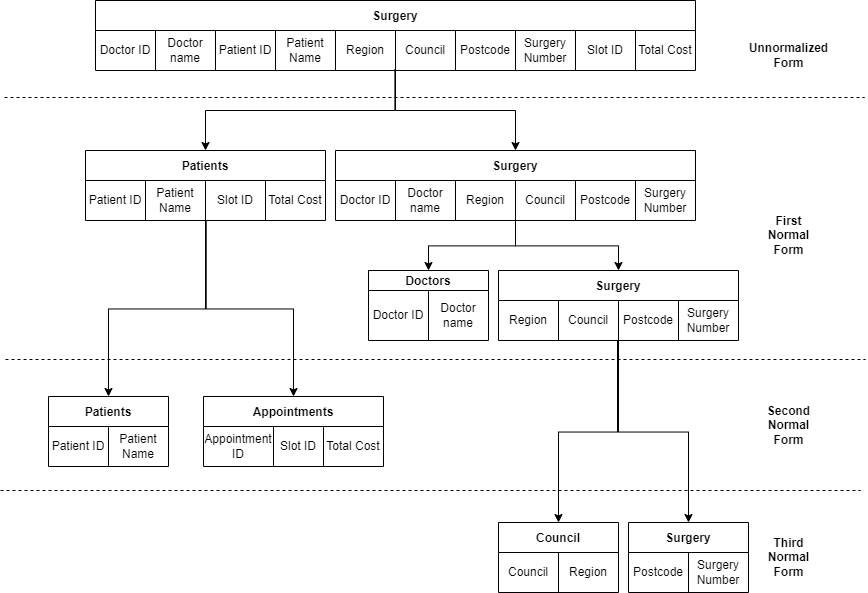

The diagram above was exported from draw.io. Its source (the exported page's mxGraphModel, read from the mxfile embedded in the PNG):
<mxGraphModel dx="2053" dy="780" grid="1" gridSize="10" guides="1" tooltips="1" connect="1" arrows="1" fold="1" page="1" pageScale="1" pageWidth="850" pageHeight="1100" math="0" shadow="0">
  <root>
    <mxCell id="0" />
    <mxCell id="1" parent="0" />
    <mxCell id="syyWxm-SO2CClwFn2Q_S-1" value="Surgery" style="shape=table;startSize=30;container=1;collapsible=0;childLayout=tableLayout;fontStyle=1;align=center;" parent="1" vertex="1">
      <mxGeometry x="90" y="10" width="600" height="70" as="geometry" />
    </mxCell>
    <mxCell id="syyWxm-SO2CClwFn2Q_S-2" value="" style="shape=tableRow;horizontal=0;startSize=0;swimlaneHead=0;swimlaneBody=0;top=0;left=0;bottom=0;right=0;collapsible=0;dropTarget=0;fillColor=none;points=[[0,0.5],[1,0.5]];portConstraint=eastwest;" parent="syyWxm-SO2CClwFn2Q_S-1" vertex="1">
      <mxGeometry y="30" width="600" height="40" as="geometry" />
    </mxCell>
    <mxCell id="syyWxm-SO2CClwFn2Q_S-3" value="Doctor ID" style="shape=partialRectangle;html=1;whiteSpace=wrap;connectable=0;fillColor=none;top=0;left=0;bottom=0;right=0;overflow=hidden;" parent="syyWxm-SO2CClwFn2Q_S-2" vertex="1">
      <mxGeometry width="60" height="40" as="geometry">
        <mxRectangle width="60" height="40" as="alternateBounds" />
      </mxGeometry>
    </mxCell>
    <mxCell id="syyWxm-SO2CClwFn2Q_S-4" value="Doctor name" style="shape=partialRectangle;html=1;whiteSpace=wrap;connectable=0;fillColor=none;top=0;left=0;bottom=0;right=0;overflow=hidden;" parent="syyWxm-SO2CClwFn2Q_S-2" vertex="1">
      <mxGeometry x="60" width="60" height="40" as="geometry">
        <mxRectangle width="60" height="40" as="alternateBounds" />
      </mxGeometry>
    </mxCell>
    <mxCell id="syyWxm-SO2CClwFn2Q_S-5" value="Patient ID" style="shape=partialRectangle;html=1;whiteSpace=wrap;connectable=0;fillColor=none;top=0;left=0;bottom=0;right=0;overflow=hidden;" parent="syyWxm-SO2CClwFn2Q_S-2" vertex="1">
      <mxGeometry x="120" width="60" height="40" as="geometry">
        <mxRectangle width="60" height="40" as="alternateBounds" />
      </mxGeometry>
    </mxCell>
    <mxCell id="syyWxm-SO2CClwFn2Q_S-40" value="Patient Name" style="shape=partialRectangle;html=1;whiteSpace=wrap;connectable=0;fillColor=none;top=0;left=0;bottom=0;right=0;overflow=hidden;" parent="syyWxm-SO2CClwFn2Q_S-2" vertex="1">
      <mxGeometry x="180" width="60" height="40" as="geometry">
        <mxRectangle width="60" height="40" as="alternateBounds" />
      </mxGeometry>
    </mxCell>
    <mxCell id="syyWxm-SO2CClwFn2Q_S-45" value="Region" style="shape=partialRectangle;html=1;whiteSpace=wrap;connectable=0;fillColor=none;top=0;left=0;bottom=0;right=0;overflow=hidden;" parent="syyWxm-SO2CClwFn2Q_S-2" vertex="1">
      <mxGeometry x="240" width="60" height="40" as="geometry">
        <mxRectangle width="60" height="40" as="alternateBounds" />
      </mxGeometry>
    </mxCell>
    <mxCell id="syyWxm-SO2CClwFn2Q_S-50" value="Council" style="shape=partialRectangle;html=1;whiteSpace=wrap;connectable=0;fillColor=none;top=0;left=0;bottom=0;right=0;overflow=hidden;" parent="syyWxm-SO2CClwFn2Q_S-2" vertex="1">
      <mxGeometry x="300" width="60" height="40" as="geometry">
        <mxRectangle width="60" height="40" as="alternateBounds" />
      </mxGeometry>
    </mxCell>
    <mxCell id="syyWxm-SO2CClwFn2Q_S-55" value="Postcode" style="shape=partialRectangle;html=1;whiteSpace=wrap;connectable=0;fillColor=none;top=0;left=0;bottom=0;right=0;overflow=hidden;" parent="syyWxm-SO2CClwFn2Q_S-2" vertex="1">
      <mxGeometry x="360" width="60" height="40" as="geometry">
        <mxRectangle width="60" height="40" as="alternateBounds" />
      </mxGeometry>
    </mxCell>
    <mxCell id="syyWxm-SO2CClwFn2Q_S-70" value="Surgery Number" style="shape=partialRectangle;html=1;whiteSpace=wrap;connectable=0;fillColor=none;top=0;left=0;bottom=0;right=0;overflow=hidden;" parent="syyWxm-SO2CClwFn2Q_S-2" vertex="1">
      <mxGeometry x="420" width="60" height="40" as="geometry">
        <mxRectangle width="60" height="40" as="alternateBounds" />
      </mxGeometry>
    </mxCell>
    <mxCell id="syyWxm-SO2CClwFn2Q_S-60" value="Slot ID" style="shape=partialRectangle;html=1;whiteSpace=wrap;connectable=0;fillColor=none;top=0;left=0;bottom=0;right=0;overflow=hidden;" parent="syyWxm-SO2CClwFn2Q_S-2" vertex="1">
      <mxGeometry x="480" width="60" height="40" as="geometry">
        <mxRectangle width="60" height="40" as="alternateBounds" />
      </mxGeometry>
    </mxCell>
    <mxCell id="syyWxm-SO2CClwFn2Q_S-65" value="Total Cost" style="shape=partialRectangle;html=1;whiteSpace=wrap;connectable=0;fillColor=none;top=0;left=0;bottom=0;right=0;overflow=hidden;" parent="syyWxm-SO2CClwFn2Q_S-2" vertex="1">
      <mxGeometry x="540" width="60" height="40" as="geometry">
        <mxRectangle width="60" height="40" as="alternateBounds" />
      </mxGeometry>
    </mxCell>
    <mxCell id="syyWxm-SO2CClwFn2Q_S-75" value="Patients" style="shape=table;startSize=30;container=1;collapsible=0;childLayout=tableLayout;fontStyle=1;align=center;" parent="1" vertex="1">
      <mxGeometry x="80" y="160" width="240" height="70" as="geometry" />
    </mxCell>
    <mxCell id="syyWxm-SO2CClwFn2Q_S-76" value="" style="shape=tableRow;horizontal=0;startSize=0;swimlaneHead=0;swimlaneBody=0;top=0;left=0;bottom=0;right=0;collapsible=0;dropTarget=0;fillColor=none;points=[[0,0.5],[1,0.5]];portConstraint=eastwest;" parent="syyWxm-SO2CClwFn2Q_S-75" vertex="1">
      <mxGeometry y="30" width="240" height="40" as="geometry" />
    </mxCell>
    <mxCell id="syyWxm-SO2CClwFn2Q_S-79" value="Patient ID" style="shape=partialRectangle;html=1;whiteSpace=wrap;connectable=0;fillColor=none;top=0;left=0;bottom=0;right=0;overflow=hidden;" parent="syyWxm-SO2CClwFn2Q_S-76" vertex="1">
      <mxGeometry width="60" height="40" as="geometry">
        <mxRectangle width="60" height="40" as="alternateBounds" />
      </mxGeometry>
    </mxCell>
    <mxCell id="syyWxm-SO2CClwFn2Q_S-80" value="Patient Name" style="shape=partialRectangle;html=1;whiteSpace=wrap;connectable=0;fillColor=none;top=0;left=0;bottom=0;right=0;overflow=hidden;" parent="syyWxm-SO2CClwFn2Q_S-76" vertex="1">
      <mxGeometry x="60" width="60" height="40" as="geometry">
        <mxRectangle width="60" height="40" as="alternateBounds" />
      </mxGeometry>
    </mxCell>
    <mxCell id="syyWxm-SO2CClwFn2Q_S-85" value="Slot ID" style="shape=partialRectangle;html=1;whiteSpace=wrap;connectable=0;fillColor=none;top=0;left=0;bottom=0;right=0;overflow=hidden;" parent="syyWxm-SO2CClwFn2Q_S-76" vertex="1">
      <mxGeometry x="120" width="60" height="40" as="geometry">
        <mxRectangle width="60" height="40" as="alternateBounds" />
      </mxGeometry>
    </mxCell>
    <mxCell id="syyWxm-SO2CClwFn2Q_S-86" value="Total Cost" style="shape=partialRectangle;html=1;whiteSpace=wrap;connectable=0;fillColor=none;top=0;left=0;bottom=0;right=0;overflow=hidden;" parent="syyWxm-SO2CClwFn2Q_S-76" vertex="1">
      <mxGeometry x="180" width="60" height="40" as="geometry">
        <mxRectangle width="60" height="40" as="alternateBounds" />
      </mxGeometry>
    </mxCell>
    <mxCell id="syyWxm-SO2CClwFn2Q_S-87" value="Surgery" style="shape=table;startSize=30;container=1;collapsible=0;childLayout=tableLayout;fontStyle=1;align=center;" parent="1" vertex="1">
      <mxGeometry x="330" y="160" width="360" height="70" as="geometry" />
    </mxCell>
    <mxCell id="syyWxm-SO2CClwFn2Q_S-88" value="" style="shape=tableRow;horizontal=0;startSize=0;swimlaneHead=0;swimlaneBody=0;top=0;left=0;bottom=0;right=0;collapsible=0;dropTarget=0;fillColor=none;points=[[0,0.5],[1,0.5]];portConstraint=eastwest;" parent="syyWxm-SO2CClwFn2Q_S-87" vertex="1">
      <mxGeometry y="30" width="360" height="40" as="geometry" />
    </mxCell>
    <mxCell id="syyWxm-SO2CClwFn2Q_S-89" value="Doctor ID" style="shape=partialRectangle;html=1;whiteSpace=wrap;connectable=0;fillColor=none;top=0;left=0;bottom=0;right=0;overflow=hidden;" parent="syyWxm-SO2CClwFn2Q_S-88" vertex="1">
      <mxGeometry width="60" height="40" as="geometry">
        <mxRectangle width="60" height="40" as="alternateBounds" />
      </mxGeometry>
    </mxCell>
    <mxCell id="syyWxm-SO2CClwFn2Q_S-90" value="Doctor name" style="shape=partialRectangle;html=1;whiteSpace=wrap;connectable=0;fillColor=none;top=0;left=0;bottom=0;right=0;overflow=hidden;" parent="syyWxm-SO2CClwFn2Q_S-88" vertex="1">
      <mxGeometry x="60" width="60" height="40" as="geometry">
        <mxRectangle width="60" height="40" as="alternateBounds" />
      </mxGeometry>
    </mxCell>
    <mxCell id="syyWxm-SO2CClwFn2Q_S-93" value="Region" style="shape=partialRectangle;html=1;whiteSpace=wrap;connectable=0;fillColor=none;top=0;left=0;bottom=0;right=0;overflow=hidden;" parent="syyWxm-SO2CClwFn2Q_S-88" vertex="1">
      <mxGeometry x="120" width="60" height="40" as="geometry">
        <mxRectangle width="60" height="40" as="alternateBounds" />
      </mxGeometry>
    </mxCell>
    <mxCell id="syyWxm-SO2CClwFn2Q_S-94" value="Council" style="shape=partialRectangle;html=1;whiteSpace=wrap;connectable=0;fillColor=none;top=0;left=0;bottom=0;right=0;overflow=hidden;" parent="syyWxm-SO2CClwFn2Q_S-88" vertex="1">
      <mxGeometry x="180" width="60" height="40" as="geometry">
        <mxRectangle width="60" height="40" as="alternateBounds" />
      </mxGeometry>
    </mxCell>
    <mxCell id="syyWxm-SO2CClwFn2Q_S-95" value="Postcode" style="shape=partialRectangle;html=1;whiteSpace=wrap;connectable=0;fillColor=none;top=0;left=0;bottom=0;right=0;overflow=hidden;" parent="syyWxm-SO2CClwFn2Q_S-88" vertex="1">
      <mxGeometry x="240" width="60" height="40" as="geometry">
        <mxRectangle width="60" height="40" as="alternateBounds" />
      </mxGeometry>
    </mxCell>
    <mxCell id="syyWxm-SO2CClwFn2Q_S-96" value="Surgery Number" style="shape=partialRectangle;html=1;whiteSpace=wrap;connectable=0;fillColor=none;top=0;left=0;bottom=0;right=0;overflow=hidden;" parent="syyWxm-SO2CClwFn2Q_S-88" vertex="1">
      <mxGeometry x="300" width="60" height="40" as="geometry">
        <mxRectangle width="60" height="40" as="alternateBounds" />
      </mxGeometry>
    </mxCell>
    <mxCell id="syyWxm-SO2CClwFn2Q_S-107" value="Doctors" style="shape=table;startSize=20;container=1;collapsible=0;childLayout=tableLayout;fontStyle=1;align=center;" parent="1" vertex="1">
      <mxGeometry x="363" y="280" width="120" height="70" as="geometry" />
    </mxCell>
    <mxCell id="syyWxm-SO2CClwFn2Q_S-108" value="" style="shape=tableRow;horizontal=0;startSize=0;swimlaneHead=0;swimlaneBody=0;top=0;left=0;bottom=0;right=0;collapsible=0;dropTarget=0;fillColor=none;points=[[0,0.5],[1,0.5]];portConstraint=eastwest;" parent="syyWxm-SO2CClwFn2Q_S-107" vertex="1">
      <mxGeometry y="20" width="120" height="50" as="geometry" />
    </mxCell>
    <mxCell id="syyWxm-SO2CClwFn2Q_S-109" value="Doctor ID" style="shape=partialRectangle;html=1;whiteSpace=wrap;connectable=0;fillColor=none;top=0;left=0;bottom=0;right=0;overflow=hidden;" parent="syyWxm-SO2CClwFn2Q_S-108" vertex="1">
      <mxGeometry width="60" height="50" as="geometry">
        <mxRectangle width="60" height="50" as="alternateBounds" />
      </mxGeometry>
    </mxCell>
    <mxCell id="syyWxm-SO2CClwFn2Q_S-110" value="Doctor name" style="shape=partialRectangle;html=1;whiteSpace=wrap;connectable=0;fillColor=none;top=0;left=0;bottom=0;right=0;overflow=hidden;" parent="syyWxm-SO2CClwFn2Q_S-108" vertex="1">
      <mxGeometry x="60" width="60" height="50" as="geometry">
        <mxRectangle width="60" height="50" as="alternateBounds" />
      </mxGeometry>
    </mxCell>
    <mxCell id="syyWxm-SO2CClwFn2Q_S-115" value="Surgery" style="shape=table;startSize=30;container=1;collapsible=0;childLayout=tableLayout;fontStyle=1;align=center;" parent="1" vertex="1">
      <mxGeometry x="493" y="280" width="240" height="70" as="geometry" />
    </mxCell>
    <mxCell id="syyWxm-SO2CClwFn2Q_S-116" value="" style="shape=tableRow;horizontal=0;startSize=0;swimlaneHead=0;swimlaneBody=0;top=0;left=0;bottom=0;right=0;collapsible=0;dropTarget=0;fillColor=none;points=[[0,0.5],[1,0.5]];portConstraint=eastwest;" parent="syyWxm-SO2CClwFn2Q_S-115" vertex="1">
      <mxGeometry y="30" width="240" height="40" as="geometry" />
    </mxCell>
    <mxCell id="syyWxm-SO2CClwFn2Q_S-119" value="Region" style="shape=partialRectangle;html=1;whiteSpace=wrap;connectable=0;fillColor=none;top=0;left=0;bottom=0;right=0;overflow=hidden;" parent="syyWxm-SO2CClwFn2Q_S-116" vertex="1">
      <mxGeometry width="60" height="40" as="geometry">
        <mxRectangle width="60" height="40" as="alternateBounds" />
      </mxGeometry>
    </mxCell>
    <mxCell id="syyWxm-SO2CClwFn2Q_S-120" value="Council" style="shape=partialRectangle;html=1;whiteSpace=wrap;connectable=0;fillColor=none;top=0;left=0;bottom=0;right=0;overflow=hidden;" parent="syyWxm-SO2CClwFn2Q_S-116" vertex="1">
      <mxGeometry x="60" width="60" height="40" as="geometry">
        <mxRectangle width="60" height="40" as="alternateBounds" />
      </mxGeometry>
    </mxCell>
    <mxCell id="syyWxm-SO2CClwFn2Q_S-121" value="Postcode" style="shape=partialRectangle;html=1;whiteSpace=wrap;connectable=0;fillColor=none;top=0;left=0;bottom=0;right=0;overflow=hidden;" parent="syyWxm-SO2CClwFn2Q_S-116" vertex="1">
      <mxGeometry x="120" width="60" height="40" as="geometry">
        <mxRectangle width="60" height="40" as="alternateBounds" />
      </mxGeometry>
    </mxCell>
    <mxCell id="syyWxm-SO2CClwFn2Q_S-122" value="Surgery Number" style="shape=partialRectangle;html=1;whiteSpace=wrap;connectable=0;fillColor=none;top=0;left=0;bottom=0;right=0;overflow=hidden;" parent="syyWxm-SO2CClwFn2Q_S-116" vertex="1">
      <mxGeometry x="180" width="60" height="40" as="geometry">
        <mxRectangle width="60" height="40" as="alternateBounds" />
      </mxGeometry>
    </mxCell>
    <mxCell id="syyWxm-SO2CClwFn2Q_S-129" value="Patients" style="shape=table;startSize=30;container=1;collapsible=0;childLayout=tableLayout;fontStyle=1;align=center;" parent="1" vertex="1">
      <mxGeometry x="43" y="406" width="120" height="70" as="geometry" />
    </mxCell>
    <mxCell id="syyWxm-SO2CClwFn2Q_S-130" value="" style="shape=tableRow;horizontal=0;startSize=0;swimlaneHead=0;swimlaneBody=0;top=0;left=0;bottom=0;right=0;collapsible=0;dropTarget=0;fillColor=none;points=[[0,0.5],[1,0.5]];portConstraint=eastwest;" parent="syyWxm-SO2CClwFn2Q_S-129" vertex="1">
      <mxGeometry y="30" width="120" height="40" as="geometry" />
    </mxCell>
    <mxCell id="syyWxm-SO2CClwFn2Q_S-131" value="Patient ID" style="shape=partialRectangle;html=1;whiteSpace=wrap;connectable=0;fillColor=none;top=0;left=0;bottom=0;right=0;overflow=hidden;" parent="syyWxm-SO2CClwFn2Q_S-130" vertex="1">
      <mxGeometry width="60" height="40" as="geometry">
        <mxRectangle width="60" height="40" as="alternateBounds" />
      </mxGeometry>
    </mxCell>
    <mxCell id="syyWxm-SO2CClwFn2Q_S-132" value="Patient Name" style="shape=partialRectangle;html=1;whiteSpace=wrap;connectable=0;fillColor=none;top=0;left=0;bottom=0;right=0;overflow=hidden;" parent="syyWxm-SO2CClwFn2Q_S-130" vertex="1">
      <mxGeometry x="60" width="60" height="40" as="geometry">
        <mxRectangle width="60" height="40" as="alternateBounds" />
      </mxGeometry>
    </mxCell>
    <mxCell id="syyWxm-SO2CClwFn2Q_S-135" value="Appointments" style="shape=table;startSize=30;container=1;collapsible=0;childLayout=tableLayout;fontStyle=1;align=center;" parent="1" vertex="1">
      <mxGeometry x="198" y="406" width="180" height="70" as="geometry" />
    </mxCell>
    <mxCell id="syyWxm-SO2CClwFn2Q_S-136" value="" style="shape=tableRow;horizontal=0;startSize=0;swimlaneHead=0;swimlaneBody=0;top=0;left=0;bottom=0;right=0;collapsible=0;dropTarget=0;fillColor=none;points=[[0,0.5],[1,0.5]];portConstraint=eastwest;" parent="syyWxm-SO2CClwFn2Q_S-135" vertex="1">
      <mxGeometry y="30" width="180" height="40" as="geometry" />
    </mxCell>
    <mxCell id="syyWxm-SO2CClwFn2Q_S-137" value="Appointment ID" style="shape=partialRectangle;html=1;whiteSpace=wrap;connectable=0;fillColor=none;top=0;left=0;bottom=0;right=0;overflow=hidden;" parent="syyWxm-SO2CClwFn2Q_S-136" vertex="1">
      <mxGeometry width="70" height="40" as="geometry">
        <mxRectangle width="70" height="40" as="alternateBounds" />
      </mxGeometry>
    </mxCell>
    <mxCell id="syyWxm-SO2CClwFn2Q_S-139" value="Slot ID" style="shape=partialRectangle;html=1;whiteSpace=wrap;connectable=0;fillColor=none;top=0;left=0;bottom=0;right=0;overflow=hidden;" parent="syyWxm-SO2CClwFn2Q_S-136" vertex="1">
      <mxGeometry x="70" width="50" height="40" as="geometry">
        <mxRectangle width="50" height="40" as="alternateBounds" />
      </mxGeometry>
    </mxCell>
    <mxCell id="syyWxm-SO2CClwFn2Q_S-140" value="Total Cost" style="shape=partialRectangle;html=1;whiteSpace=wrap;connectable=0;fillColor=none;top=0;left=0;bottom=0;right=0;overflow=hidden;" parent="syyWxm-SO2CClwFn2Q_S-136" vertex="1">
      <mxGeometry x="120" width="60" height="40" as="geometry">
        <mxRectangle width="60" height="40" as="alternateBounds" />
      </mxGeometry>
    </mxCell>
    <mxCell id="syyWxm-SO2CClwFn2Q_S-164" value="Council" style="shape=table;startSize=30;container=1;collapsible=0;childLayout=tableLayout;fontStyle=1;align=center;" parent="1" vertex="1">
      <mxGeometry x="493" y="532" width="120" height="70" as="geometry" />
    </mxCell>
    <mxCell id="syyWxm-SO2CClwFn2Q_S-165" value="" style="shape=tableRow;horizontal=0;startSize=0;swimlaneHead=0;swimlaneBody=0;top=0;left=0;bottom=0;right=0;collapsible=0;dropTarget=0;fillColor=none;points=[[0,0.5],[1,0.5]];portConstraint=eastwest;" parent="syyWxm-SO2CClwFn2Q_S-164" vertex="1">
      <mxGeometry y="30" width="120" height="40" as="geometry" />
    </mxCell>
    <mxCell id="syyWxm-SO2CClwFn2Q_S-166" value="Council" style="shape=partialRectangle;html=1;whiteSpace=wrap;connectable=0;fillColor=none;top=0;left=0;bottom=0;right=0;overflow=hidden;" parent="syyWxm-SO2CClwFn2Q_S-165" vertex="1">
      <mxGeometry width="60" height="40" as="geometry">
        <mxRectangle width="60" height="40" as="alternateBounds" />
      </mxGeometry>
    </mxCell>
    <mxCell id="syyWxm-SO2CClwFn2Q_S-167" value="Region" style="shape=partialRectangle;html=1;whiteSpace=wrap;connectable=0;fillColor=none;top=0;left=0;bottom=0;right=0;overflow=hidden;" parent="syyWxm-SO2CClwFn2Q_S-165" vertex="1">
      <mxGeometry x="60" width="60" height="40" as="geometry">
        <mxRectangle width="60" height="40" as="alternateBounds" />
      </mxGeometry>
    </mxCell>
    <mxCell id="syyWxm-SO2CClwFn2Q_S-170" value="Surgery" style="shape=table;startSize=30;container=1;collapsible=0;childLayout=tableLayout;fontStyle=1;align=center;" parent="1" vertex="1">
      <mxGeometry x="623" y="532" width="120" height="70" as="geometry" />
    </mxCell>
    <mxCell id="syyWxm-SO2CClwFn2Q_S-171" value="" style="shape=tableRow;horizontal=0;startSize=0;swimlaneHead=0;swimlaneBody=0;top=0;left=0;bottom=0;right=0;collapsible=0;dropTarget=0;fillColor=none;points=[[0,0.5],[1,0.5]];portConstraint=eastwest;" parent="syyWxm-SO2CClwFn2Q_S-170" vertex="1">
      <mxGeometry y="30" width="120" height="40" as="geometry" />
    </mxCell>
    <mxCell id="syyWxm-SO2CClwFn2Q_S-174" value="Postcode" style="shape=partialRectangle;html=1;whiteSpace=wrap;connectable=0;fillColor=none;top=0;left=0;bottom=0;right=0;overflow=hidden;" parent="syyWxm-SO2CClwFn2Q_S-171" vertex="1">
      <mxGeometry width="60" height="40" as="geometry">
        <mxRectangle width="60" height="40" as="alternateBounds" />
      </mxGeometry>
    </mxCell>
    <mxCell id="syyWxm-SO2CClwFn2Q_S-175" value="Surgery Number" style="shape=partialRectangle;html=1;whiteSpace=wrap;connectable=0;fillColor=none;top=0;left=0;bottom=0;right=0;overflow=hidden;" parent="syyWxm-SO2CClwFn2Q_S-171" vertex="1">
      <mxGeometry x="60" width="60" height="40" as="geometry">
        <mxRectangle width="60" height="40" as="alternateBounds" />
      </mxGeometry>
    </mxCell>
    <mxCell id="syyWxm-SO2CClwFn2Q_S-176" value="" style="endArrow=none;dashed=1;html=1;rounded=0;" parent="1" edge="1">
      <mxGeometry width="50" height="50" relative="1" as="geometry">
        <mxPoint x="-1" y="107" as="sourcePoint" />
        <mxPoint x="859" y="107" as="targetPoint" />
      </mxGeometry>
    </mxCell>
    <mxCell id="syyWxm-SO2CClwFn2Q_S-177" value="" style="endArrow=none;dashed=1;html=1;rounded=0;" parent="1" edge="1">
      <mxGeometry width="50" height="50" relative="1" as="geometry">
        <mxPoint y="369.0000000000001" as="sourcePoint" />
        <mxPoint x="860" y="369.0000000000001" as="targetPoint" />
      </mxGeometry>
    </mxCell>
    <mxCell id="syyWxm-SO2CClwFn2Q_S-178" value="Unnormalized Form" style="text;html=1;strokeColor=none;fillColor=none;align=center;verticalAlign=middle;whiteSpace=wrap;rounded=0;fontStyle=1" parent="1" vertex="1">
      <mxGeometry x="750" y="50" width="67" height="30" as="geometry" />
    </mxCell>
    <mxCell id="syyWxm-SO2CClwFn2Q_S-179" value="First Normal Form&lt;br&gt;" style="text;html=1;strokeColor=none;fillColor=none;align=center;verticalAlign=middle;whiteSpace=wrap;rounded=0;fontStyle=1" parent="1" vertex="1">
      <mxGeometry x="750" y="230" width="67" height="30" as="geometry" />
    </mxCell>
    <mxCell id="syyWxm-SO2CClwFn2Q_S-180" value="Second Normal Form" style="text;html=1;strokeColor=none;fillColor=none;align=center;verticalAlign=middle;whiteSpace=wrap;rounded=0;fontStyle=1" parent="1" vertex="1">
      <mxGeometry x="750" y="420" width="67" height="30" as="geometry" />
    </mxCell>
    <mxCell id="syyWxm-SO2CClwFn2Q_S-181" value="Third Normal Form" style="text;html=1;strokeColor=none;fillColor=none;align=center;verticalAlign=middle;whiteSpace=wrap;rounded=0;fontStyle=1" parent="1" vertex="1">
      <mxGeometry x="750" y="552" width="67" height="30" as="geometry" />
    </mxCell>
    <mxCell id="syyWxm-SO2CClwFn2Q_S-182" value="" style="endArrow=none;dashed=1;html=1;rounded=0;" parent="1" edge="1">
      <mxGeometry width="50" height="50" relative="1" as="geometry">
        <mxPoint x="-5" y="500" as="sourcePoint" />
        <mxPoint x="855" y="500" as="targetPoint" />
      </mxGeometry>
    </mxCell>
    <mxCell id="syyWxm-SO2CClwFn2Q_S-184" value="" style="edgeStyle=elbowEdgeStyle;elbow=vertical;endArrow=classic;html=1;rounded=0;exitX=0.499;exitY=0.967;exitDx=0;exitDy=0;exitPerimeter=0;" parent="1" source="syyWxm-SO2CClwFn2Q_S-2" target="syyWxm-SO2CClwFn2Q_S-75" edge="1">
      <mxGeometry width="50" height="50" relative="1" as="geometry">
        <mxPoint x="420" y="330" as="sourcePoint" />
        <mxPoint x="470" y="280" as="targetPoint" />
      </mxGeometry>
    </mxCell>
    <mxCell id="syyWxm-SO2CClwFn2Q_S-197" value="" style="edgeStyle=elbowEdgeStyle;elbow=vertical;endArrow=classic;html=1;rounded=0;" parent="1" target="syyWxm-SO2CClwFn2Q_S-87" edge="1">
      <mxGeometry width="50" height="50" relative="1" as="geometry">
        <mxPoint x="390" y="80" as="sourcePoint" />
        <mxPoint x="210" y="169.9999999999999" as="targetPoint" />
      </mxGeometry>
    </mxCell>
    <mxCell id="syyWxm-SO2CClwFn2Q_S-199" value="" style="edgeStyle=elbowEdgeStyle;elbow=vertical;endArrow=classic;html=1;rounded=0;exitX=0.5;exitY=1;exitDx=0;exitDy=0;entryX=0.5;entryY=0;entryDx=0;entryDy=0;" parent="1" source="syyWxm-SO2CClwFn2Q_S-87" target="syyWxm-SO2CClwFn2Q_S-115" edge="1">
      <mxGeometry width="50" height="50" relative="1" as="geometry">
        <mxPoint x="400" y="89.99999999999989" as="sourcePoint" />
        <mxPoint x="520" y="169.9999999999999" as="targetPoint" />
      </mxGeometry>
    </mxCell>
    <mxCell id="syyWxm-SO2CClwFn2Q_S-200" value="" style="edgeStyle=elbowEdgeStyle;elbow=vertical;endArrow=classic;html=1;rounded=0;exitX=0.5;exitY=1;exitDx=0;exitDy=0;entryX=0.5;entryY=0;entryDx=0;entryDy=0;" parent="1" source="syyWxm-SO2CClwFn2Q_S-87" target="syyWxm-SO2CClwFn2Q_S-107" edge="1">
      <mxGeometry width="50" height="50" relative="1" as="geometry">
        <mxPoint x="410" y="99.99999999999989" as="sourcePoint" />
        <mxPoint x="530" y="179.9999999999999" as="targetPoint" />
      </mxGeometry>
    </mxCell>
    <mxCell id="syyWxm-SO2CClwFn2Q_S-203" value="" style="edgeStyle=elbowEdgeStyle;elbow=vertical;endArrow=classic;html=1;rounded=0;exitX=0.5;exitY=1;exitDx=0;exitDy=0;entryX=0.5;entryY=0;entryDx=0;entryDy=0;exitPerimeter=0;" parent="1" source="syyWxm-SO2CClwFn2Q_S-76" target="syyWxm-SO2CClwFn2Q_S-129" edge="1">
      <mxGeometry width="50" height="50" relative="1" as="geometry">
        <mxPoint x="200" y="350" as="sourcePoint" />
        <mxPoint x="210" y="290.0000000000001" as="targetPoint" />
      </mxGeometry>
    </mxCell>
    <mxCell id="syyWxm-SO2CClwFn2Q_S-204" value="" style="edgeStyle=elbowEdgeStyle;elbow=vertical;endArrow=classic;html=1;rounded=0;exitX=0.503;exitY=1.012;exitDx=0;exitDy=0;entryX=0.5;entryY=0;entryDx=0;entryDy=0;exitPerimeter=0;" parent="1" source="syyWxm-SO2CClwFn2Q_S-76" target="syyWxm-SO2CClwFn2Q_S-135" edge="1">
      <mxGeometry width="50" height="50" relative="1" as="geometry">
        <mxPoint x="200" y="350" as="sourcePoint" />
        <mxPoint x="113" y="416" as="targetPoint" />
      </mxGeometry>
    </mxCell>
    <mxCell id="syyWxm-SO2CClwFn2Q_S-208" value="" style="edgeStyle=elbowEdgeStyle;elbow=vertical;endArrow=classic;html=1;rounded=0;" parent="1" target="syyWxm-SO2CClwFn2Q_S-164" edge="1">
      <mxGeometry width="50" height="50" relative="1" as="geometry">
        <mxPoint x="612" y="350" as="sourcePoint" />
        <mxPoint x="432.9999999999998" y="568" as="targetPoint" />
      </mxGeometry>
    </mxCell>
    <mxCell id="syyWxm-SO2CClwFn2Q_S-209" value="" style="edgeStyle=elbowEdgeStyle;elbow=vertical;endArrow=classic;html=1;rounded=0;entryX=0.5;entryY=0;entryDx=0;entryDy=0;" parent="1" source="syyWxm-SO2CClwFn2Q_S-116" target="syyWxm-SO2CClwFn2Q_S-170" edge="1">
      <mxGeometry width="50" height="50" relative="1" as="geometry">
        <mxPoint x="613" y="360" as="sourcePoint" />
        <mxPoint x="562.9999999999998" y="568" as="targetPoint" />
        <Array as="points" />
      </mxGeometry>
    </mxCell>
  </root>
</mxGraphModel>